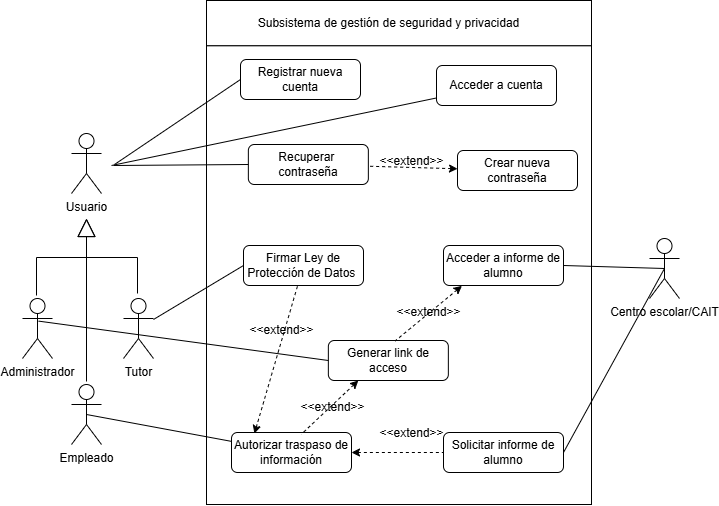

The diagram above was exported from draw.io. Its source (the exported page's mxGraphModel, read from the mxfile embedded in the PNG):
<mxGraphModel dx="1602" dy="615" grid="0" gridSize="10" guides="1" tooltips="1" connect="1" arrows="1" fold="1" page="0" pageScale="1" pageWidth="827" pageHeight="1169" math="0" shadow="0">
  <root>
    <mxCell id="0" />
    <mxCell id="1" parent="0" />
    <mxCell id="tQQ8SKUrImRXiELEiExN-17" value="Tutor" style="shape=umlActor;verticalLabelPosition=bottom;verticalAlign=top;html=1;" parent="1" vertex="1">
      <mxGeometry x="47" y="350" width="30" height="60" as="geometry" />
    </mxCell>
    <mxCell id="tQQ8SKUrImRXiELEiExN-18" value="Administrador" style="shape=umlActor;verticalLabelPosition=bottom;verticalAlign=top;html=1;" parent="1" vertex="1">
      <mxGeometry x="-54" y="350" width="30" height="60" as="geometry" />
    </mxCell>
    <mxCell id="tQQ8SKUrImRXiELEiExN-20" value="Usuario" style="shape=umlActor;verticalLabelPosition=bottom;verticalAlign=top;html=1;" parent="1" vertex="1">
      <mxGeometry x="-5" y="185" width="30" height="60" as="geometry" />
    </mxCell>
    <mxCell id="tQQ8SKUrImRXiELEiExN-24" value="" style="endArrow=block;endSize=16;endFill=0;html=1;rounded=0;exitX=0.5;exitY=0;exitDx=0;exitDy=0;exitPerimeter=0;" parent="1" edge="1">
      <mxGeometry width="160" relative="1" as="geometry">
        <mxPoint x="-40" y="347" as="sourcePoint" />
        <mxPoint x="10" y="270" as="targetPoint" />
        <Array as="points">
          <mxPoint x="-40" y="309" />
          <mxPoint x="10" y="309" />
        </Array>
      </mxGeometry>
    </mxCell>
    <mxCell id="tQQ8SKUrImRXiELEiExN-25" value="" style="endArrow=block;endSize=16;endFill=0;html=1;rounded=0;" parent="1" edge="1">
      <mxGeometry width="160" relative="1" as="geometry">
        <mxPoint x="61" y="345" as="sourcePoint" />
        <mxPoint x="10" y="270" as="targetPoint" />
        <Array as="points">
          <mxPoint x="61" y="309" />
          <mxPoint x="10" y="309" />
        </Array>
      </mxGeometry>
    </mxCell>
    <mxCell id="tQQ8SKUrImRXiELEiExN-32" value="" style="group;shadow=0;" parent="1" vertex="1" connectable="0">
      <mxGeometry x="130" y="52" width="385" height="504" as="geometry" />
    </mxCell>
    <mxCell id="tQQ8SKUrImRXiELEiExN-28" value="" style="rounded=0;whiteSpace=wrap;html=1;" parent="tQQ8SKUrImRXiELEiExN-32" vertex="1">
      <mxGeometry y="45.1792828685259" width="385" height="458.82071713147417" as="geometry" />
    </mxCell>
    <mxCell id="tQQ8SKUrImRXiELEiExN-29" value="" style="rounded=0;whiteSpace=wrap;html=1;" parent="tQQ8SKUrImRXiELEiExN-32" vertex="1">
      <mxGeometry width="385" height="45.1792828685259" as="geometry" />
    </mxCell>
    <mxCell id="tQQ8SKUrImRXiELEiExN-31" value="Subsistema de gestión de seguridad y privacidad" style="text;html=1;align=center;verticalAlign=middle;resizable=0;points=[];autosize=1;strokeColor=none;fillColor=none;" parent="tQQ8SKUrImRXiELEiExN-32" vertex="1">
      <mxGeometry x="41.84782608695652" y="9.53784860557769" width="280" height="26" as="geometry" />
    </mxCell>
    <mxCell id="tQQ8SKUrImRXiELEiExN-33" value="Registrar nueva cuenta" style="rounded=1;whiteSpace=wrap;html=1;" parent="tQQ8SKUrImRXiELEiExN-32" vertex="1">
      <mxGeometry x="34" y="59" width="120" height="40" as="geometry" />
    </mxCell>
    <mxCell id="tQQ8SKUrImRXiELEiExN-34" value="Acceder a cuenta" style="rounded=1;whiteSpace=wrap;html=1;" parent="tQQ8SKUrImRXiELEiExN-32" vertex="1">
      <mxGeometry x="230" y="65" width="120" height="40" as="geometry" />
    </mxCell>
    <mxCell id="tQQ8SKUrImRXiELEiExN-40" value="Recuperar&amp;nbsp;&lt;div&gt;contraseña&lt;/div&gt;" style="rounded=1;whiteSpace=wrap;html=1;" parent="tQQ8SKUrImRXiELEiExN-32" vertex="1">
      <mxGeometry x="41.849999999999994" y="144" width="120" height="40" as="geometry" />
    </mxCell>
    <mxCell id="tQQ8SKUrImRXiELEiExN-57" value="Firmar Ley de Protección de Datos&amp;nbsp;" style="rounded=1;whiteSpace=wrap;html=1;" parent="tQQ8SKUrImRXiELEiExN-32" vertex="1">
      <mxGeometry x="37" y="245" width="120" height="40" as="geometry" />
    </mxCell>
    <mxCell id="VcuO3_6zuNMTIZPM3ljV-2" value="Solicitar informe de alumno" style="rounded=1;whiteSpace=wrap;html=1;" vertex="1" parent="tQQ8SKUrImRXiELEiExN-32">
      <mxGeometry x="237" y="432" width="120" height="40" as="geometry" />
    </mxCell>
    <mxCell id="VcuO3_6zuNMTIZPM3ljV-5" value="" style="endArrow=none;html=1;rounded=0;entryX=0;entryY=0.5;entryDx=0;entryDy=0;endFill=0;exitX=1;exitY=0.5;exitDx=0;exitDy=0;startArrow=classic;startFill=1;dashed=1;" edge="1" parent="tQQ8SKUrImRXiELEiExN-32" source="VcuO3_6zuNMTIZPM3ljV-27" target="VcuO3_6zuNMTIZPM3ljV-2">
      <mxGeometry width="50" height="50" relative="1" as="geometry">
        <mxPoint x="153" y="361" as="sourcePoint" />
        <mxPoint x="274" y="321" as="targetPoint" />
      </mxGeometry>
    </mxCell>
    <mxCell id="VcuO3_6zuNMTIZPM3ljV-6" value="&amp;lt;&amp;lt;extend&amp;gt;&amp;gt;" style="text;html=1;align=center;verticalAlign=middle;resizable=0;points=[];autosize=1;strokeColor=none;fillColor=none;" vertex="1" parent="tQQ8SKUrImRXiELEiExN-32">
      <mxGeometry x="34" y="317" width="82" height="26" as="geometry" />
    </mxCell>
    <mxCell id="VcuO3_6zuNMTIZPM3ljV-20" value="Generar link de acceso" style="rounded=1;whiteSpace=wrap;html=1;" vertex="1" parent="tQQ8SKUrImRXiELEiExN-32">
      <mxGeometry x="121.85000000000002" y="340" width="120" height="40" as="geometry" />
    </mxCell>
    <mxCell id="VcuO3_6zuNMTIZPM3ljV-22" value="Acceder a informe de alumno" style="rounded=1;whiteSpace=wrap;html=1;" vertex="1" parent="tQQ8SKUrImRXiELEiExN-32">
      <mxGeometry x="237" y="245" width="120" height="40" as="geometry" />
    </mxCell>
    <mxCell id="VcuO3_6zuNMTIZPM3ljV-23" value="&amp;lt;&amp;lt;extend&amp;gt;&amp;gt;" style="text;html=1;align=center;verticalAlign=middle;resizable=0;points=[];autosize=1;strokeColor=none;fillColor=none;" vertex="1" parent="tQQ8SKUrImRXiELEiExN-32">
      <mxGeometry x="181" y="299.00000000000006" width="82" height="26" as="geometry" />
    </mxCell>
    <mxCell id="VcuO3_6zuNMTIZPM3ljV-25" value="" style="endArrow=none;html=1;rounded=0;endFill=0;exitX=0.154;exitY=1.009;exitDx=0;exitDy=0;startArrow=classic;startFill=1;dashed=1;entryX=0.555;entryY=0.015;entryDx=0;entryDy=0;entryPerimeter=0;exitPerimeter=0;" edge="1" parent="tQQ8SKUrImRXiELEiExN-32" source="VcuO3_6zuNMTIZPM3ljV-22" target="VcuO3_6zuNMTIZPM3ljV-20">
      <mxGeometry width="50" height="50" relative="1" as="geometry">
        <mxPoint x="153" y="448" as="sourcePoint" />
        <mxPoint x="256" y="448" as="targetPoint" />
      </mxGeometry>
    </mxCell>
    <mxCell id="VcuO3_6zuNMTIZPM3ljV-27" value="Autorizar traspaso de información" style="rounded=1;whiteSpace=wrap;html=1;" vertex="1" parent="tQQ8SKUrImRXiELEiExN-32">
      <mxGeometry x="25" y="432" width="120" height="40" as="geometry" />
    </mxCell>
    <mxCell id="VcuO3_6zuNMTIZPM3ljV-33" value="" style="endArrow=none;html=1;rounded=0;endFill=0;exitX=0.25;exitY=1;exitDx=0;exitDy=0;startArrow=classic;startFill=1;dashed=1;entryX=0.581;entryY=0.047;entryDx=0;entryDy=0;entryPerimeter=0;" edge="1" parent="tQQ8SKUrImRXiELEiExN-32" source="VcuO3_6zuNMTIZPM3ljV-20" target="VcuO3_6zuNMTIZPM3ljV-27">
      <mxGeometry width="50" height="50" relative="1" as="geometry">
        <mxPoint x="150.85000000000002" y="374" as="sourcePoint" />
        <mxPoint x="103" y="426" as="targetPoint" />
      </mxGeometry>
    </mxCell>
    <mxCell id="VcuO3_6zuNMTIZPM3ljV-39" value="&amp;lt;&amp;lt;extend&amp;gt;&amp;gt;" style="text;html=1;align=center;verticalAlign=middle;resizable=0;points=[];autosize=1;strokeColor=none;fillColor=none;" vertex="1" parent="tQQ8SKUrImRXiELEiExN-32">
      <mxGeometry x="85" y="394" width="82" height="26" as="geometry" />
    </mxCell>
    <mxCell id="VcuO3_6zuNMTIZPM3ljV-41" value="&amp;lt;&amp;lt;extend&amp;gt;&amp;gt;" style="text;html=1;align=center;verticalAlign=middle;resizable=0;points=[];autosize=1;strokeColor=none;fillColor=none;" vertex="1" parent="tQQ8SKUrImRXiELEiExN-32">
      <mxGeometry x="164" y="420" width="82" height="26" as="geometry" />
    </mxCell>
    <mxCell id="VcuO3_6zuNMTIZPM3ljV-42" value="" style="endArrow=none;html=1;rounded=0;endFill=0;exitX=0.191;exitY=0.026;exitDx=0;exitDy=0;startArrow=classic;startFill=1;dashed=1;exitPerimeter=0;" edge="1" parent="tQQ8SKUrImRXiELEiExN-32" source="VcuO3_6zuNMTIZPM3ljV-27" target="tQQ8SKUrImRXiELEiExN-57">
      <mxGeometry width="50" height="50" relative="1" as="geometry">
        <mxPoint x="176" y="384" as="sourcePoint" />
        <mxPoint x="95" y="442" as="targetPoint" />
      </mxGeometry>
    </mxCell>
    <mxCell id="VcuO3_6zuNMTIZPM3ljV-63" value="Crear nueva contraseña" style="rounded=1;whiteSpace=wrap;html=1;" vertex="1" parent="tQQ8SKUrImRXiELEiExN-32">
      <mxGeometry x="251" y="150" width="120" height="40" as="geometry" />
    </mxCell>
    <mxCell id="VcuO3_6zuNMTIZPM3ljV-64" value="" style="endArrow=none;html=1;rounded=0;endFill=0;startArrow=classic;startFill=1;dashed=1;" edge="1" parent="tQQ8SKUrImRXiELEiExN-32" source="VcuO3_6zuNMTIZPM3ljV-63" target="tQQ8SKUrImRXiELEiExN-40">
      <mxGeometry width="50" height="50" relative="1" as="geometry">
        <mxPoint x="58" y="443" as="sourcePoint" />
        <mxPoint x="105" y="244" as="targetPoint" />
      </mxGeometry>
    </mxCell>
    <mxCell id="VcuO3_6zuNMTIZPM3ljV-68" value="&amp;lt;&amp;lt;extend&amp;gt;&amp;gt;" style="text;html=1;align=center;verticalAlign=middle;resizable=0;points=[];autosize=1;strokeColor=none;fillColor=none;" vertex="1" parent="tQQ8SKUrImRXiELEiExN-32">
      <mxGeometry x="164" y="148" width="82" height="26" as="geometry" />
    </mxCell>
    <mxCell id="tQQ8SKUrImRXiELEiExN-37" value="" style="endArrow=none;html=1;rounded=0;entryX=0;entryY=0.5;entryDx=0;entryDy=0;endFill=0;" parent="1" target="tQQ8SKUrImRXiELEiExN-33" edge="1">
      <mxGeometry width="50" height="50" relative="1" as="geometry">
        <mxPoint x="38" y="216" as="sourcePoint" />
        <mxPoint x="82" y="166" as="targetPoint" />
      </mxGeometry>
    </mxCell>
    <mxCell id="tQQ8SKUrImRXiELEiExN-39" value="" style="endArrow=none;html=1;rounded=0;endFill=0;" parent="1" target="tQQ8SKUrImRXiELEiExN-34" edge="1">
      <mxGeometry width="50" height="50" relative="1" as="geometry">
        <mxPoint x="35" y="217" as="sourcePoint" />
        <mxPoint x="252" y="155" as="targetPoint" />
      </mxGeometry>
    </mxCell>
    <mxCell id="tQQ8SKUrImRXiELEiExN-41" value="" style="endArrow=none;html=1;rounded=0;entryX=0;entryY=0.5;entryDx=0;entryDy=0;endFill=0;" parent="1" target="tQQ8SKUrImRXiELEiExN-40" edge="1">
      <mxGeometry width="50" height="50" relative="1" as="geometry">
        <mxPoint x="37" y="217" as="sourcePoint" />
        <mxPoint x="252" y="225" as="targetPoint" />
      </mxGeometry>
    </mxCell>
    <mxCell id="VcuO3_6zuNMTIZPM3ljV-1" value="Centro escolar/CAIT" style="shape=umlActor;verticalLabelPosition=bottom;verticalAlign=top;html=1;outlineConnect=0;" vertex="1" parent="1">
      <mxGeometry x="573" y="290" width="30" height="60" as="geometry" />
    </mxCell>
    <mxCell id="tQQ8SKUrImRXiELEiExN-58" value="" style="endArrow=none;html=1;rounded=0;entryX=0;entryY=0.5;entryDx=0;entryDy=0;endFill=0;" parent="1" target="tQQ8SKUrImRXiELEiExN-57" edge="1" source="tQQ8SKUrImRXiELEiExN-17">
      <mxGeometry width="50" height="50" relative="1" as="geometry">
        <mxPoint x="66" y="374" as="sourcePoint" />
        <mxPoint x="307" y="402" as="targetPoint" />
      </mxGeometry>
    </mxCell>
    <mxCell id="VcuO3_6zuNMTIZPM3ljV-3" value="" style="endArrow=none;html=1;rounded=0;entryX=0.5;entryY=0.5;entryDx=0;entryDy=0;endFill=0;exitX=1;exitY=0.5;exitDx=0;exitDy=0;entryPerimeter=0;" edge="1" parent="1" source="VcuO3_6zuNMTIZPM3ljV-2" target="VcuO3_6zuNMTIZPM3ljV-1">
      <mxGeometry width="50" height="50" relative="1" as="geometry">
        <mxPoint x="501" y="365" as="sourcePoint" />
        <mxPoint x="622" y="329" as="targetPoint" />
      </mxGeometry>
    </mxCell>
    <mxCell id="VcuO3_6zuNMTIZPM3ljV-21" value="" style="endArrow=none;html=1;rounded=0;entryX=0;entryY=0.5;entryDx=0;entryDy=0;endFill=0;exitX=0.537;exitY=0.377;exitDx=0;exitDy=0;exitPerimeter=0;" edge="1" parent="1" source="tQQ8SKUrImRXiELEiExN-18" target="VcuO3_6zuNMTIZPM3ljV-20">
      <mxGeometry width="50" height="50" relative="1" as="geometry">
        <mxPoint x="87" y="382" as="sourcePoint" />
        <mxPoint x="392" y="214" as="targetPoint" />
      </mxGeometry>
    </mxCell>
    <mxCell id="VcuO3_6zuNMTIZPM3ljV-26" value="" style="endArrow=none;html=1;rounded=0;entryX=0.5;entryY=0.5;entryDx=0;entryDy=0;endFill=0;exitX=1;exitY=0.5;exitDx=0;exitDy=0;entryPerimeter=0;" edge="1" parent="1" source="VcuO3_6zuNMTIZPM3ljV-22" target="VcuO3_6zuNMTIZPM3ljV-1">
      <mxGeometry width="50" height="50" relative="1" as="geometry">
        <mxPoint x="494" y="502" as="sourcePoint" />
        <mxPoint x="599" y="437" as="targetPoint" />
      </mxGeometry>
    </mxCell>
    <mxCell id="VcuO3_6zuNMTIZPM3ljV-29" value="Empleado" style="shape=umlActor;verticalLabelPosition=bottom;verticalAlign=top;html=1;" vertex="1" parent="1">
      <mxGeometry x="-5" y="436" width="30" height="60" as="geometry" />
    </mxCell>
    <mxCell id="VcuO3_6zuNMTIZPM3ljV-36" value="" style="endArrow=none;html=1;rounded=0;endFill=0;" edge="1" parent="1">
      <mxGeometry width="50" height="50" relative="1" as="geometry">
        <mxPoint x="10" y="296" as="sourcePoint" />
        <mxPoint x="10" y="433" as="targetPoint" />
      </mxGeometry>
    </mxCell>
    <mxCell id="VcuO3_6zuNMTIZPM3ljV-37" value="" style="endArrow=none;html=1;rounded=0;endFill=0;exitX=0.5;exitY=0.5;exitDx=0;exitDy=0;exitPerimeter=0;" edge="1" parent="1" source="VcuO3_6zuNMTIZPM3ljV-29" target="VcuO3_6zuNMTIZPM3ljV-27">
      <mxGeometry width="50" height="50" relative="1" as="geometry">
        <mxPoint x="23" y="473" as="sourcePoint" />
        <mxPoint x="186" y="513" as="targetPoint" />
      </mxGeometry>
    </mxCell>
  </root>
</mxGraphModel>